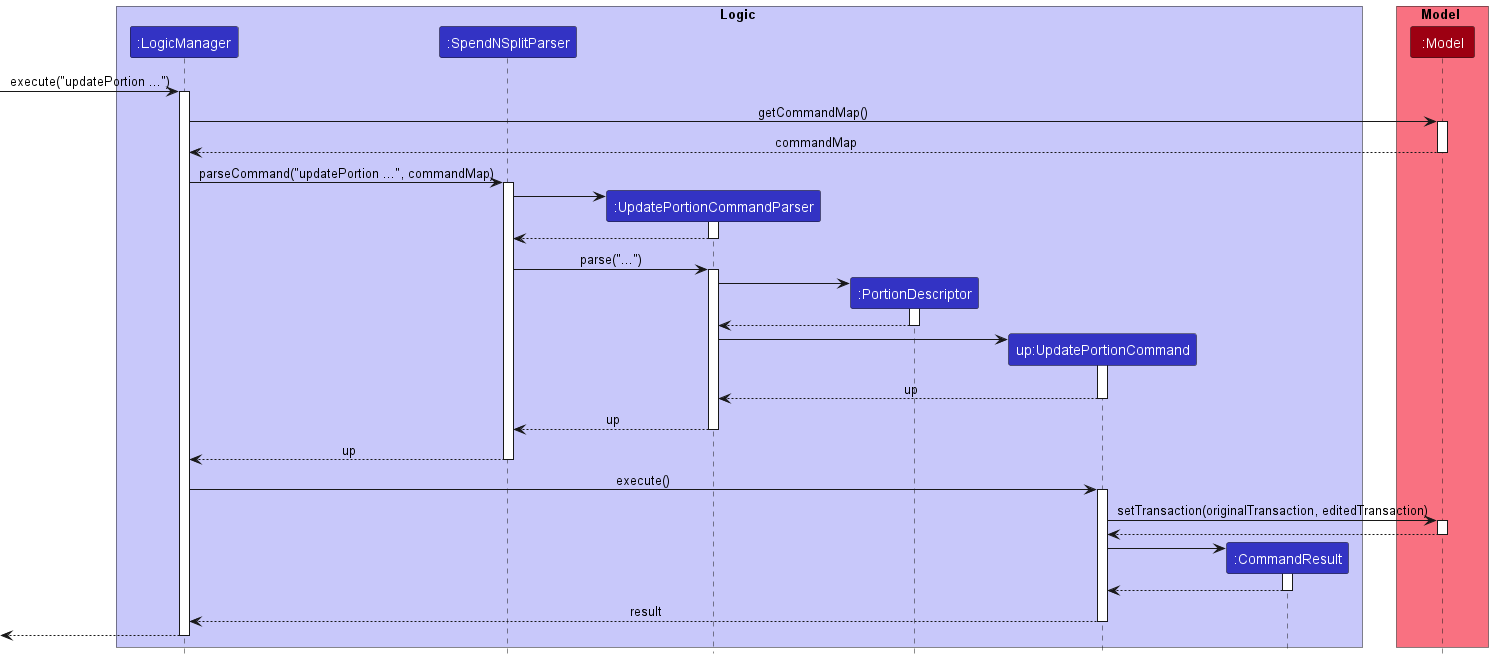

The diagram above was rendered by PlantUML. Its source (embedded in the PNG):
@startuml
!include style.puml
skinparam ArrowFontStyle plain

box Logic LOGIC_COLOR_T1
participant ":LogicManager" as LogicManager LOGIC_COLOR
participant ":SpendNSplitParser" as SpendNSplitParser LOGIC_COLOR
participant ":UpdatePortionCommandParser" as UpdatePortionCommandParser LOGIC_COLOR
participant ":PortionDescriptor" as PortionDescriptor LOGIC_COLOR
participant "up:UpdatePortionCommand" as UpdatePortionCommand LOGIC_COLOR
participant ":CommandResult" as CommandResult LOGIC_COLOR
end box

box Model MODEL_COLOR_T1
participant ":Model" as Model MODEL_COLOR
end box

[-> LogicManager : execute("updatePortion ...")
activate LogicManager

LogicManager -> Model : getCommandMap()
activate Model
Model --> LogicManager : commandMap
deactivate Model

LogicManager -> SpendNSplitParser : parseCommand("updatePortion ...", commandMap)
activate SpendNSplitParser

create UpdatePortionCommandParser
SpendNSplitParser -> UpdatePortionCommandParser
activate UpdatePortionCommandParser

UpdatePortionCommandParser --> SpendNSplitParser
deactivate UpdatePortionCommandParser

SpendNSplitParser -> UpdatePortionCommandParser : parse("...")
activate UpdatePortionCommandParser

create PortionDescriptor
UpdatePortionCommandParser -> PortionDescriptor
activate PortionDescriptor

PortionDescriptor --> UpdatePortionCommandParser
deactivate PortionDescriptor

create UpdatePortionCommand
UpdatePortionCommandParser -> UpdatePortionCommand
activate UpdatePortionCommand

UpdatePortionCommand --> UpdatePortionCommandParser : up
deactivate UpdatePortionCommand

UpdatePortionCommandParser --> SpendNSplitParser : up
deactivate UpdatePortionCommandParser

SpendNSplitParser --> LogicManager : up
deactivate SpendNSplitParser

LogicManager -> UpdatePortionCommand : execute()
activate UpdatePortionCommand

UpdatePortionCommand -> Model : setTransaction(originalTransaction, editedTransaction)
activate Model

Model --> UpdatePortionCommand
deactivate Model

create CommandResult
UpdatePortionCommand -> CommandResult
activate CommandResult

CommandResult --> UpdatePortionCommand
deactivate CommandResult

UpdatePortionCommand --> LogicManager : result
deactivate UpdatePortionCommand

[<--LogicManager
deactivate LogicManager
@enduml